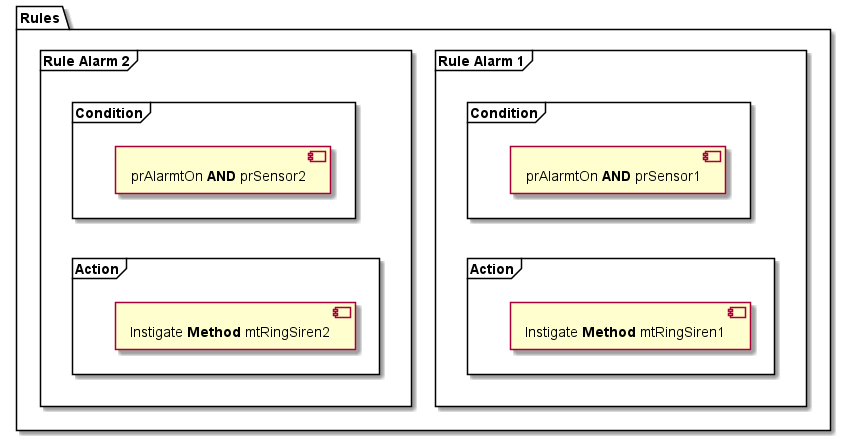

The diagram above was rendered by PlantUML. Its source (embedded in the PNG):
@startuml rules
top to bottom direction
package "Rules"{
  frame "Rule Alarm 1" as rl1 {
    frame "Condition" as cn1 {
      [prAlarmtOn **AND** prSensor1]
    }

    frame "Action" as ac1{
      [Instigate **Method** mtRingSiren1]
    }
    cn1 --[hidden]> ac1
  }
  


  frame "Rule Alarm 2" {
    frame "Condition" as cn2{
      [prAlarmtOn **AND** prSensor2]
    }

    frame "Action" as ac2 {
      [Instigate **Method** mtRingSiren2]
    }
    cn2 --[hidden]> ac2
  }

}
@enduml